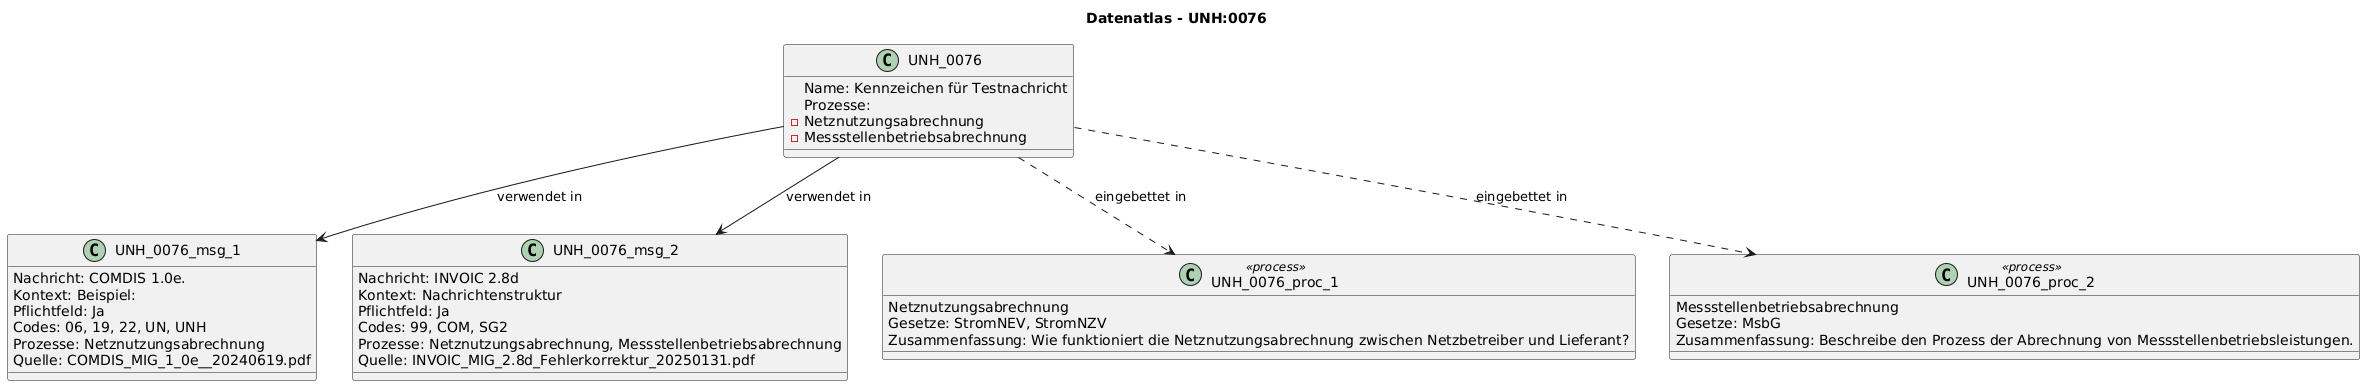

The diagram above was rendered by PlantUML. Its source (embedded in the PNG):
@startuml
title Datenatlas - UNH:0076
class UNH_0076 {
  Name: Kennzeichen für Testnachricht
  Prozesse:
    - Netznutzungsabrechnung
    - Messstellenbetriebsabrechnung
}
class UNH_0076_msg_1 {
  Nachricht: COMDIS 1.0e.
  Kontext: Beispiel:
  Pflichtfeld: Ja
  Codes: 06, 19, 22, UN, UNH
  Prozesse: Netznutzungsabrechnung
  Quelle: COMDIS_MIG_1_0e__20240619.pdf
}
UNH_0076 --> UNH_0076_msg_1 : verwendet in
class UNH_0076_msg_2 {
  Nachricht: INVOIC 2.8d
  Kontext: Nachrichtenstruktur
  Pflichtfeld: Ja
  Codes: 99, COM, SG2
  Prozesse: Netznutzungsabrechnung, Messstellenbetriebsabrechnung
  Quelle: INVOIC_MIG_2.8d_Fehlerkorrektur_20250131.pdf
}
UNH_0076 --> UNH_0076_msg_2 : verwendet in
class UNH_0076_proc_1 <<process>> {
  Netznutzungsabrechnung
  Gesetze: StromNEV, StromNZV
  Zusammenfassung: Wie funktioniert die Netznutzungsabrechnung zwischen Netzbetreiber und Lieferant?
}
UNH_0076 ..> UNH_0076_proc_1 : eingebettet in
class UNH_0076_proc_2 <<process>> {
  Messstellenbetriebsabrechnung
  Gesetze: MsbG
  Zusammenfassung: Beschreibe den Prozess der Abrechnung von Messstellenbetriebsleistungen.
}
UNH_0076 ..> UNH_0076_proc_2 : eingebettet in
@enduml